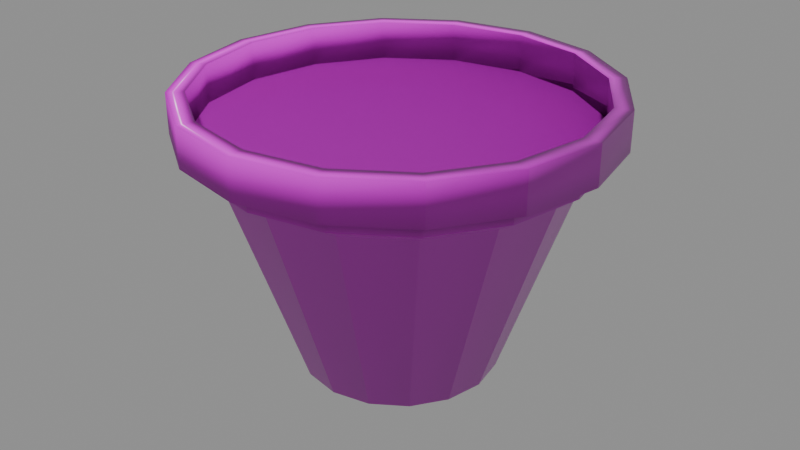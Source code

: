 # Source: PottedPlant.blend  (saved by Blender 4.5.90; exported with 4.5.12 LTS)
import bpy
from mathutils import Matrix  # noqa: F401  (used for matrix-valued properties, if any)

bpy.ops.wm.read_factory_settings(use_empty=True)
scene = bpy.context.scene
scene.name = 'Temp_GasPump'

# ---- collections
col_export = bpy.data.collections.new('Export'); scene.collection.children.link(col_export)

# ---- images (referenced by path relative to the original .blend; pixels are not part of the script)
import os
ASSET_DIR = os.environ.get("B2B_ASSET_DIR", "")  # directory of the original .blend (textures are referenced by path, not embedded)
HERE = os.path.dirname(os.path.abspath(__file__))  # packed textures are extracted next to this script under _unpacked/

def load_image(name, relpath, width, height, colorspace="sRGB"):
    """Load a texture the original file referenced (path relative to the .blend, or extracted next to this script)."""
    p = next((c for c in (os.path.join(HERE, relpath), os.path.join(ASSET_DIR, relpath)) if relpath and os.path.exists(c)), "")
    if p:
        img = bpy.data.images.load(p, check_existing=True)
        img.name = name
    else:  # same state as the original file: an image datablock whose file is absent (Cycles renders it pink)
        img = bpy.data.images.new(name, width, height)
        img.source = "FILE"
        img.filepath = "//" + (relpath or name)
    img.colorspace_settings.name = colorspace
    return img
img_clay002_1k_png_displacement_png = load_image('Clay002_1K-PNG_Displacement.png', 'Clay002_1K-PNG_Displacement.png', 1024, 1024, 'Non-Color')
img_clay002_1k_png_color_png = load_image('Clay002_1K-PNG_Color.png', 'Clay002_1K-PNG_Color.png', 1024, 1024, 'sRGB')
img_clay002_1k_png_roughness_png = load_image('Clay002_1K-PNG_Roughness.png', 'Clay002_1K-PNG_Roughness.png', 1024, 1024, 'Non-Color')
img_clay002_1k_png_normalgl_png = load_image('Clay002_1K-PNG_NormalGL.png', 'Clay002_1K-PNG_NormalGL.png', 1024, 1024, 'Non-Color')
img_clay002_1k_png_ambientocclusion_png = load_image('Clay002_1K-PNG_AmbientOcclusion.png', 'Clay002_1K-PNG_AmbientOcclusion.png', 1024, 1024, 'Non-Color')
img_ground048_1k_png_displacement_png_001 = load_image('Ground048_1K-PNG_Displacement.png.001', 'Ground048_1K-PNG_Displacement.png', 1024, 1024, 'Non-Color')
img_ground048_1k_png_color_png_001 = load_image('Ground048_1K-PNG_Color.png.001', 'Ground048_1K-PNG_Color.png', 1024, 1024, 'sRGB')
img_ground048_1k_png_roughness_png_001 = load_image('Ground048_1K-PNG_Roughness.png.001', 'Ground048_1K-PNG_Roughness.png', 1024, 1024, 'Non-Color')
img_ground048_1k_png_normalgl_png_001 = load_image('Ground048_1K-PNG_NormalGL.png.001', 'Ground048_1K-PNG_NormalGL.png', 1024, 1024, 'Non-Color')
img_ground048_1k_png_ambientocclusion_png_001 = load_image('Ground048_1K-PNG_AmbientOcclusion.png.001', 'Ground048_1K-PNG_AmbientOcclusion.png', 1024, 1024, 'Non-Color')

# ---- materials (node trees are filled in below, after node groups)
mat_clay = bpy.data.materials.new('Clay')
mat_soil = bpy.data.materials.new('Soil')

# ---- material node trees
mat_clay.use_nodes = True; mat_clay.node_tree.nodes.clear()
_N = mat_clay.node_tree.nodes; _L = mat_clay.node_tree.links
n0 = _N.new('ShaderNodeBsdfPrincipled'); n0.name = 'Principled BSDF'; n0.location = (-200, 100)
n1 = _N.new('ShaderNodeOutputMaterial'); n1.name = 'Material Output'; n1.location = (200, 100)
n2 = _N.new('ShaderNodeTexImage'); n2.name = 'Image Texture'; n2.location = (85, -876)
n2.label = 'Displacement'
n2.image = img_clay002_1k_png_displacement_png
n3 = _N.new('ShaderNodeDisplacement'); n3.name = 'Displacement'; n3.location = (-100, -600)
n4 = _N.new('ShaderNodeTexImage'); n4.name = 'Image Texture.001'; n4.location = (85, -316)
n4.label = 'Base Color'
n4.image = img_clay002_1k_png_color_png
n5 = _N.new('ShaderNodeTexImage'); n5.name = 'Image Texture.002'; n5.location = (85, -596)
n5.label = 'Roughness'
n5.image = img_clay002_1k_png_roughness_png
n6 = _N.new('ShaderNodeTexImage'); n6.name = 'Image Texture.003'; n6.location = (85, -1156)
n6.label = 'Normal'
n6.image = img_clay002_1k_png_normalgl_png
n7 = _N.new('ShaderNodeNormalMap'); n7.name = 'Normal Map'; n7.location = (-450, -820)
n8 = _N.new('ShaderNodeTexImage'); n8.name = 'Image Texture.004'; n8.location = (85, -36)
n8.label = 'Ambient Occlusion'
n8.image = img_clay002_1k_png_ambientocclusion_png
n9 = _N.new('ShaderNodeMapping'); n9.name = 'Mapping'; n9.location = (230, -36)
n10 = _N.new('NodeReroute'); n10.name = 'Reroute'; n10.location = (35, -673)
n10.width = 10
n10.socket_idname = 'NodeSocketVector'
n11 = _N.new('ShaderNodeTexCoord'); n11.name = 'Texture Coordinate'; n11.location = (30, -36)
n12 = _N.new('NodeFrame'); n12.name = 'Frame'; n12.location = (-1480, 136)
n12.label = 'Mapping'
n12.width = 400
n13 = _N.new('NodeFrame'); n13.name = 'Frame.001'; n13.location = (-835, 336)
n13.label = 'Textures'
n13.width = 355
n2.parent = n13
n4.parent = n13
n5.parent = n13
n6.parent = n13
n8.parent = n13
n9.parent = n12
n10.parent = n13
n11.parent = n12
_L.new(n0.outputs[0], n1.inputs[0])
_L.new(n2.outputs[0], n3.inputs[0])
_L.new(n3.outputs[0], n1.inputs[2])
_L.new(n4.outputs[0], n0.inputs[0])
_L.new(n5.outputs[0], n0.inputs[2])
_L.new(n6.outputs[0], n7.inputs[1])
_L.new(n7.outputs[0], n0.inputs[5])
_L.new(n10.outputs[0], n8.inputs[0])
_L.new(n10.outputs[0], n4.inputs[0])
_L.new(n10.outputs[0], n5.inputs[0])
_L.new(n10.outputs[0], n2.inputs[0])
_L.new(n10.outputs[0], n6.inputs[0])
_L.new(n9.outputs[0], n10.inputs[0])
_L.new(n11.outputs[2], n9.inputs[0])
n1.is_active_output = True
mat_soil.use_nodes = True; mat_soil.node_tree.nodes.clear()
_N = mat_soil.node_tree.nodes; _L = mat_soil.node_tree.links
n0 = _N.new('ShaderNodeBsdfPrincipled'); n0.name = 'Principled BSDF'; n0.location = (-80, 100)
n1 = _N.new('ShaderNodeOutputMaterial'); n1.name = 'Material Output'; n1.location = (320, 100)
n2 = _N.new('ShaderNodeTexImage'); n2.name = 'Image Texture'; n2.location = (85, -876)
n2.label = 'Displacement'
n2.image = img_ground048_1k_png_displacement_png_001
n3 = _N.new('ShaderNodeDisplacement'); n3.name = 'Displacement'; n3.location = (20, -600)
n4 = _N.new('ShaderNodeTexImage'); n4.name = 'Image Texture.001'; n4.location = (85, -316)
n4.label = 'Base Color'
n4.image = img_ground048_1k_png_color_png_001
n5 = _N.new('ShaderNodeTexImage'); n5.name = 'Image Texture.002'; n5.location = (85, -596)
n5.label = 'Roughness'
n5.image = img_ground048_1k_png_roughness_png_001
n6 = _N.new('ShaderNodeTexImage'); n6.name = 'Image Texture.003'; n6.location = (85, -1156)
n6.label = 'Normal'
n6.image = img_ground048_1k_png_normalgl_png_001
n7 = _N.new('ShaderNodeNormalMap'); n7.name = 'Normal Map'; n7.location = (-330, -820)
n8 = _N.new('ShaderNodeTexImage'); n8.name = 'Image Texture.004'; n8.location = (85, -36)
n8.label = 'Ambient Occlusion'
n8.image = img_ground048_1k_png_ambientocclusion_png_001
n9 = _N.new('ShaderNodeMapping'); n9.name = 'Mapping'; n9.location = (230, -36)
n10 = _N.new('NodeReroute'); n10.name = 'Reroute'; n10.location = (35, -673)
n10.width = 10
n10.socket_idname = 'NodeSocketVector'
n11 = _N.new('ShaderNodeTexCoord'); n11.name = 'Texture Coordinate'; n11.location = (30, -36)
n12 = _N.new('NodeFrame'); n12.name = 'Frame'; n12.location = (-1360, 136)
n12.label = 'Mapping'
n12.width = 400
n13 = _N.new('NodeFrame'); n13.name = 'Frame.001'; n13.location = (-715, 336)
n13.label = 'Textures'
n13.width = 355
n2.parent = n13
n4.parent = n13
n5.parent = n13
n6.parent = n13
n8.parent = n13
n9.parent = n12
n10.parent = n13
n11.parent = n12
_L.new(n0.outputs[0], n1.inputs[0])
_L.new(n2.outputs[0], n3.inputs[0])
_L.new(n3.outputs[0], n1.inputs[2])
_L.new(n4.outputs[0], n0.inputs[0])
_L.new(n5.outputs[0], n0.inputs[2])
_L.new(n6.outputs[0], n7.inputs[1])
_L.new(n7.outputs[0], n0.inputs[5])
_L.new(n10.outputs[0], n8.inputs[0])
_L.new(n10.outputs[0], n4.inputs[0])
_L.new(n10.outputs[0], n5.inputs[0])
_L.new(n10.outputs[0], n2.inputs[0])
_L.new(n10.outputs[0], n6.inputs[0])
_L.new(n9.outputs[0], n10.inputs[0])
_L.new(n11.outputs[2], n9.inputs[0])
n1.is_active_output = True

# ---- meshes
me_cube_001 = bpy.data.meshes.new('Cube.001')
me_cube_001.from_pydata([(0.0, 0.0, 0.0), (0.1566, 2.697e-10, 0.002007), (0.2726, 4.531e-08, 0.3424), (0.3042, 4.854e-08, 0.3613), (0.3043, 5.151e-08, 0.3867), (0.3305, 5.178e-08, 0.3854), (0.3305, 5.994e-08, 0.448), (0.3031, 5.994e-08, 0.448), (0.1446, 0.05991, 0.002007), (0.2518, 0.1043, 0.3424), (0.2811, 0.1164, 0.3613), (0.2812, 0.1165, 0.3867), (0.3053, 0.1265, 0.3854), (0.3054, 0.1265, 0.448), (0.28, 0.116, 0.448), (0.1107, 0.1107, 0.002007), (0.1927, 0.1927, 0.3424), (0.2151, 0.2151, 0.3613), (0.2152, 0.2152, 0.3867), (0.2337, 0.2337, 0.3854), (0.2337, 0.2337, 0.448), (0.2143, 0.2143, 0.448), (0.05991, 0.1446, 0.002007), (0.1043, 0.2518, 0.3424), (0.1164, 0.2811, 0.3613), (0.1165, 0.2812, 0.3867), (0.1265, 0.3053, 0.3854), (0.1265, 0.3054, 0.448), (0.116, 0.28, 0.448), (-7.113e-09, 0.1566, 0.002007), (-5.722e-08, 0.2726, 0.3424), (-6.184e-08, 0.3042, 0.3613), (-6.481e-08, 0.3043, 0.3867), (-6.623e-08, 0.3305, 0.3854), (-7.438e-08, 0.3305, 0.448), (-7.318e-08, 0.3031, 0.448), (-0.05991, 0.1446, 0.002007), (-0.1043, 0.2518, 0.3424), (-0.1164, 0.2811, 0.3613), (-0.1165, 0.2812, 0.3867), (-0.1265, 0.3053, 0.3854), (-0.1265, 0.3054, 0.448), (-0.116, 0.28, 0.448), (-0.1107, 0.1107, 0.002007), (-0.1927, 0.1927, 0.3424), (-0.2151, 0.2151, 0.3613), (-0.2152, 0.2152, 0.3867), (-0.2337, 0.2337, 0.3854), (-0.2337, 0.2337, 0.448), (-0.2143, 0.2143, 0.448), (-0.1446, 0.05991, 0.002007), (-0.2518, 0.1043, 0.3424), (-0.2811, 0.1164, 0.3613), (-0.2812, 0.1165, 0.3867), (-0.3053, 0.1265, 0.3854), (-0.3054, 0.1265, 0.448), (-0.28, 0.116, 0.448), (-0.1566, -1.396e-08, 0.002007), (-0.2726, -6.914e-08, 0.3424), (-0.3042, -7.514e-08, 0.3613), (-0.3043, -7.812e-08, 0.3867), (-0.3305, -8.067e-08, 0.3854), (-0.3305, -8.883e-08, 0.448), (-0.3031, -8.643e-08, 0.448), (-0.1446, -0.05991, 0.002007), (-0.2518, -0.1043, 0.3424), (-0.2811, -0.1164, 0.3613), (-0.2812, -0.1165, 0.3867), (-0.3053, -0.1265, 0.3854), (-0.3054, -0.1265, 0.448), (-0.28, -0.116, 0.448), (-0.1107, -0.1107, 0.002007), (-0.1927, -0.1927, 0.3424), (-0.2151, -0.2151, 0.3613), (-0.2152, -0.2152, 0.3867), (-0.2337, -0.2337, 0.3854), (-0.2337, -0.2337, 0.448), (-0.2143, -0.2143, 0.448), (-0.05991, -0.1446, 0.002007), (-0.1043, -0.2518, 0.3424), (-0.1164, -0.2811, 0.3613), (-0.1165, -0.2812, 0.3867), (-0.1265, -0.3053, 0.3854), (-0.1265, -0.3054, 0.448), (-0.116, -0.28, 0.448), (2.137e-09, -0.1566, 0.002007), (4.856e-08, -0.2726, 0.3424), (5.217e-08, -0.3042, 0.3613), (5.514e-08, -0.3043, 0.3867), (5.572e-08, -0.3305, 0.3854), (6.388e-08, -0.3305, 0.448), (6.355e-08, -0.3031, 0.448), (0.05991, -0.1446, 0.002007), (0.1043, -0.2518, 0.3424), (0.1164, -0.2811, 0.3613), (0.1165, -0.2812, 0.3867), (0.1265, -0.3053, 0.3854), (0.1265, -0.3054, 0.448), (0.116, -0.28, 0.448), (0.1107, -0.1107, 0.002007), (0.1927, -0.1927, 0.3424), (0.2151, -0.2151, 0.3613), (0.2152, -0.2152, 0.3867), (0.2337, -0.2337, 0.3854), (0.2337, -0.2337, 0.448), (0.2143, -0.2143, 0.448), (0.1446, -0.05991, 0.002007), (0.2518, -0.1043, 0.3424), (0.2811, -0.1164, 0.3613), (0.2812, -0.1165, 0.3867), (0.3053, -0.1265, 0.3854), (0.3054, -0.1265, 0.448), (0.28, -0.116, 0.448)], [], [(0, 8, 1), (0, 15, 8), (0, 22, 15), (0, 29, 22), (0, 36, 29), (0, 43, 36), (0, 50, 43), (0, 57, 50), (0, 64, 57), (0, 71, 64), (0, 78, 71), (0, 85, 78), (0, 92, 85), (0, 99, 92), (0, 106, 99), (0, 1, 106), (8, 9, 2, 1), (15, 16, 9, 8), (22, 23, 16, 15), (29, 30, 23, 22), (36, 37, 30, 29), (43, 44, 37, 36), (50, 51, 44, 43), (57, 58, 51, 50), (64, 65, 58, 57), (71, 72, 65, 64), (78, 79, 72, 71), (85, 86, 79, 78), (92, 93, 86, 85), (99, 100, 93, 92), (106, 107, 100, 99), (1, 2, 107, 106), (9, 10, 3, 2), (16, 17, 10, 9), (23, 24, 17, 16), (30, 31, 24, 23), (37, 38, 31, 30), (44, 45, 38, 37), (51, 52, 45, 44), (58, 59, 52, 51), (65, 66, 59, 58), (72, 73, 66, 65), (79, 80, 73, 72), (86, 87, 80, 79), (93, 94, 87, 86), (100, 101, 94, 93), (107, 108, 101, 100), (2, 3, 108, 107), (10, 11, 4, 3), (17, 18, 11, 10), (24, 25, 18, 17), (31, 32, 25, 24), (38, 39, 32, 31), (45, 46, 39, 38), (52, 53, 46, 45), (59, 60, 53, 52), (66, 67, 60, 59), (73, 74, 67, 66), (80, 81, 74, 73), (87, 88, 81, 80), (94, 95, 88, 87), (101, 102, 95, 94), (108, 109, 102, 101), (3, 4, 109, 108), (11, 12, 5, 4), (18, 19, 12, 11), (25, 26, 19, 18), (32, 33, 26, 25), (39, 40, 33, 32), (46, 47, 40, 39), (53, 54, 47, 46), (60, 61, 54, 53), (67, 68, 61, 60), (74, 75, 68, 67), (81, 82, 75, 74), (88, 89, 82, 81), (95, 96, 89, 88), (102, 103, 96, 95), (109, 110, 103, 102), (4, 5, 110, 109), (12, 13, 6, 5), (19, 20, 13, 12), (26, 27, 20, 19), (33, 34, 27, 26), (40, 41, 34, 33), (47, 48, 41, 40), (54, 55, 48, 47), (61, 62, 55, 54), (68, 69, 62, 61), (75, 76, 69, 68), (82, 83, 76, 75), (89, 90, 83, 82), (96, 97, 90, 89), (103, 104, 97, 96), (110, 111, 104, 103), (5, 6, 111, 110), (13, 14, 7, 6), (20, 21, 14, 13), (27, 28, 21, 20), (34, 35, 28, 27), (41, 42, 35, 34), (48, 49, 42, 41), (55, 56, 49, 48), (62, 63, 56, 55), (69, 70, 63, 62), (76, 77, 70, 69), (83, 84, 77, 76), (90, 91, 84, 83), (97, 98, 91, 90), (104, 105, 98, 97), (111, 112, 105, 104), (6, 7, 112, 111), (25, 18, 21, 28), (32, 25, 28, 35), (18, 11, 14, 21), (11, 4, 7, 14), (4, 109, 112, 7), (109, 102, 105, 112), (102, 95, 98, 105), (95, 88, 91, 98), (88, 81, 84, 91), (81, 74, 77, 84), (74, 67, 70, 77), (67, 60, 63, 70), (60, 53, 56, 63), (53, 46, 49, 56), (46, 39, 42, 49), (39, 32, 35, 42), (60, 88, 4), (4, 11, 18), (18, 25, 32), (32, 39, 46), (46, 53, 60), (60, 67, 74), (74, 81, 88), (88, 95, 102), (102, 109, 4), (4, 18, 32), (32, 46, 60), (60, 74, 88), (88, 102, 4), (4, 32, 60)])
me_cube_001.polygons.foreach_set('use_smooth', [1, 1, 1, 1, 1, 1, 1, 1, 1, 1, 1, 1, 1, 1, 1, 1, 1, 1, 1, 1, 1, 1, 1, 1, 1, 1, 1, 1, 1, 1, 1, 1, 1, 1, 1, 1, 1, 1, 1, 1, 1, 1, 1, 1, 1, 1, 1, 1, 1, 1, 1, 1, 1, 1, 1, 1, 1, 1, 1, 1, 1, 1, 1, 1, 1, 1, 1, 1, 1, 1, 1, 1, 1, 1, 1, 1, 1, 1, 1, 1, 1, 1, 1, 1, 1, 1, 1, 1, 1, 1, 1, 1, 1, 1, 1, 1, 1, 1, 1, 1, 1, 1, 1, 1, 1, 1, 1, 1, 1, 1, 1, 1, 1, 1, 1, 1, 1, 1, 1, 1, 1, 1, 1, 1, 1, 1, 1, 1, 0, 0, 0, 0, 0, 0, 0, 0, 0, 0, 0, 0, 0, 0])
me_cube_001.polygons.foreach_set('material_index', [0, 0, 0, 0, 0, 0, 0, 0, 0, 0, 0, 0, 0, 0, 0, 0, 0, 0, 0, 0, 0, 0, 0, 0, 0, 0, 0, 0, 0, 0, 0, 0, 0, 0, 0, 0, 0, 0, 0, 0, 0, 0, 0, 0, 0, 0, 0, 0, 0, 0, 0, 0, 0, 0, 0, 0, 0, 0, 0, 0, 0, 0, 0, 0, 0, 0, 0, 0, 0, 0, 0, 0, 0, 0, 0, 0, 0, 0, 0, 0, 0, 0, 0, 0, 0, 0, 0, 0, 0, 0, 0, 0, 0, 0, 0, 0, 0, 0, 0, 0, 0, 0, 0, 0, 0, 0, 0, 0, 0, 0, 0, 0, 0, 0, 0, 0, 0, 0, 0, 0, 0, 0, 0, 0, 0, 0, 0, 0, 1, 1, 1, 1, 1, 1, 1, 1, 1, 1, 1, 1, 1, 1])
_uv = me_cube_001.uv_layers.new(name='UVMap')
_uv.uv.foreach_set('vector', [0.03125, 0.0, 0.0625, 0.002007, 0.0, 0.002007, 0.09375, 0.0, 0.125, 0.002007, 0.0625, 0.002007, 0.1562, 0.0, 0.1875, 0.002007, 0.125, 0.002007, 0.2188, 0.0, 0.25, 0.002007, 0.1875, 0.002007, 0.2812, 0.0, 0.3125, 0.002007, 0.25, 0.002007, 0.3438, 0.0, 0.375, 0.002007, 0.3125, 0.002007, 0.4062, 0.0, 0.4375, 0.002007, 0.375, 0.002007, 0.4688, 0.0, 0.5, 0.002007, 0.4375, 0.002007, 0.5312, 0.0, 0.5625, 0.002007, 0.5, 0.002007, 0.5938, 0.0, 0.625, 0.002007, 0.5625, 0.002007, 0.6562, 0.0, 0.6875, 0.002007, 0.625, 0.002007, 0.7188, 0.0, 0.75, 0.002007, 0.6875, 0.002007, 0.7812, 0.0, 0.8125, 0.002007, 0.75, 0.002007, 0.8438, 0.0, 0.875, 0.002007, 0.8125, 0.002007, 0.9062, 0.0, 0.9375, 0.002007, 0.875, 0.002007, 0.9688, 0.0, 1.0, 0.002007, 0.9375, 0.002007, 0.0625, 0.002007, 0.0625, 0.3424, 0.0, 0.3424, 0.0, 0.002007, 0.125, 0.002007, 0.125, 0.3424, 0.0625, 0.3424, 0.0625, 0.002007, 0.1875, 0.002007, 0.1875, 0.3424, 0.125, 0.3424, 0.125, 0.002007, 0.25, 0.002007, 0.25, 0.3424, 0.1875, 0.3424, 0.1875, 0.002007, 0.3125, 0.002007, 0.3125, 0.3424, 0.25, 0.3424, 0.25, 0.002007, 0.375, 0.002007, 0.375, 0.3424, 0.3125, 0.3424, 0.3125, 0.002007, 0.4375, 0.002007, 0.4375, 0.3424, 0.375, 0.3424, 0.375, 0.002007, 0.5, 0.002007, 0.5, 0.3424, 0.4375, 0.3424, 0.4375, 0.002007, 0.5625, 0.002007, 0.5625, 0.3424, 0.5, 0.3424, 0.5, 0.002007, 0.625, 0.002007, 0.625, 0.3424, 0.5625, 0.3424, 0.5625, 0.002007, 0.6875, 0.002007, 0.6875, 0.3424, 0.625, 0.3424, 0.625, 0.002007, 0.75, 0.002007, 0.75, 0.3424, 0.6875, 0.3424, 0.6875, 0.002007, 0.8125, 0.002007, 0.8125, 0.3424, 0.75, 0.3424, 0.75, 0.002007, 0.875, 0.002007, 0.875, 0.3424, 0.8125, 0.3424, 0.8125, 0.002007, 0.9375, 0.002007, 0.9375, 0.3424, 0.875, 0.3424, 0.875, 0.002007, 1.0, 0.002007, 1.0, 0.3424, 0.9375, 0.3424, 0.9375, 0.002007, 0.0625, 0.3424, 0.0625, 0.3613, 0.0, 0.3613, 0.0, 0.3424, 0.125, 0.3424, 0.125, 0.3613, 0.0625, 0.3613, 0.0625, 0.3424, 0.1875, 0.3424, 0.1875, 0.3613, 0.125, 0.3613, 0.125, 0.3424, 0.25, 0.3424, 0.25, 0.3613, 0.1875, 0.3613, 0.1875, 0.3424, 0.3125, 0.3424, 0.3125, 0.3613, 0.25, 0.3613, 0.25, 0.3424, 0.375, 0.3424, 0.375, 0.3613, 0.3125, 0.3613, 0.3125, 0.3424, 0.4375, 0.3424, 0.4375, 0.3613, 0.375, 0.3613, 0.375, 0.3424, 0.5, 0.3424, 0.5, 0.3613, 0.4375, 0.3613, 0.4375, 0.3424, 0.5625, 0.3424, 0.5625, 0.3613, 0.5, 0.3613, 0.5, 0.3424, 0.625, 0.3424, 0.625, 0.3613, 0.5625, 0.3613, 0.5625, 0.3424, 0.6875, 0.3424, 0.6875, 0.3613, 0.625, 0.3613, 0.625, 0.3424, 0.75, 0.3424, 0.75, 0.3613, 0.6875, 0.3613, 0.6875, 0.3424, 0.8125, 0.3424, 0.8125, 0.3613, 0.75, 0.3613, 0.75, 0.3424, 0.875, 0.3424, 0.875, 0.3613, 0.8125, 0.3613, 0.8125, 0.3424, 0.9375, 0.3424, 0.9375, 0.3613, 0.875, 0.3613, 0.875, 0.3424, 1.0, 0.3424, 1.0, 0.3613, 0.9375, 0.3613, 0.9375, 0.3424, 0.0625, 0.3613, 0.0625, 0.3867, 0.0, 0.3867, 0.0, 0.3613, 0.125, 0.3613, 0.125, 0.3867, 0.0625, 0.3867, 0.0625, 0.3613, 0.1875, 0.3613, 0.1875, 0.3867, 0.125, 0.3867, 0.125, 0.3613, 0.25, 0.3613, 0.25, 0.3867, 0.1875, 0.3867, 0.1875, 0.3613, 0.3125, 0.3613, 0.3125, 0.3867, 0.25, 0.3867, 0.25, 0.3613, 0.375, 0.3613, 0.375, 0.3867, 0.3125, 0.3867, 0.3125, 0.3613, 0.4375, 0.3613, 0.4375, 0.3867, 0.375, 0.3867, 0.375, 0.3613, 0.5, 0.3613, 0.5, 0.3867, 0.4375, 0.3867, 0.4375, 0.3613, 0.5625, 0.3613, 0.5625, 0.3867, 0.5, 0.3867, 0.5, 0.3613, 0.625, 0.3613, 0.625, 0.3867, 0.5625, 0.3867, 0.5625, 0.3613, 0.6875, 0.3613, 0.6875, 0.3867, 0.625, 0.3867, 0.625, 0.3613, 0.75, 0.3613, 0.75, 0.3867, 0.6875, 0.3867, 0.6875, 0.3613, 0.8125, 0.3613, 0.8125, 0.3867, 0.75, 0.3867, 0.75, 0.3613, 0.875, 0.3613, 0.875, 0.3867, 0.8125, 0.3867, 0.8125, 0.3613, 0.9375, 0.3613, 0.9375, 0.3867, 0.875, 0.3867, 0.875, 0.3613, 1.0, 0.3613, 1.0, 0.3867, 0.9375, 0.3867, 0.9375, 0.3613, 0.0625, 0.3867, 0.0625, 0.3854, 0.0, 0.3854, 0.0, 0.3867, 0.125, 0.3867, 0.125, 0.3854, 0.0625, 0.3854, 0.0625, 0.3867, 0.1875, 0.3867, 0.1875, 0.3854, 0.125, 0.3854, 0.125, 0.3867, 0.25, 0.3867, 0.25, 0.3854, 0.1875, 0.3854, 0.1875, 0.3867, 0.3125, 0.3867, 0.3125, 0.3854, 0.25, 0.3854, 0.25, 0.3867, 0.375, 0.3867, 0.375, 0.3854, 0.3125, 0.3854, 0.3125, 0.3867, 0.4375, 0.3867, 0.4375, 0.3854, 0.375, 0.3854, 0.375, 0.3867, 0.5, 0.3867, 0.5, 0.3854, 0.4375, 0.3854, 0.4375, 0.3867, 0.5625, 0.3867, 0.5625, 0.3854, 0.5, 0.3854, 0.5, 0.3867, 0.625, 0.3867, 0.625, 0.3854, 0.5625, 0.3854, 0.5625, 0.3867, 0.6875, 0.3867, 0.6875, 0.3854, 0.625, 0.3854, 0.625, 0.3867, 0.75, 0.3867, 0.75, 0.3854, 0.6875, 0.3854, 0.6875, 0.3867, 0.8125, 0.3867, 0.8125, 0.3854, 0.75, 0.3854, 0.75, 0.3867, 0.875, 0.3867, 0.875, 0.3854, 0.8125, 0.3854, 0.8125, 0.3867, 0.9375, 0.3867, 0.9375, 0.3854, 0.875, 0.3854, 0.875, 0.3867, 1.0, 0.3867, 1.0, 0.3854, 0.9375, 0.3854, 0.9375, 0.3867, 0.0625, 0.3854, 0.0625, 0.448, 0.0, 0.448, 0.0, 0.3854, 0.125, 0.3854, 0.125, 0.448, 0.0625, 0.448, 0.0625, 0.3854, 0.1875, 0.3854, 0.1875, 0.448, 0.125, 0.448, 0.125, 0.3854, 0.25, 0.3854, 0.25, 0.448, 0.1875, 0.448, 0.1875, 0.3854, 0.3125, 0.3854, 0.3125, 0.448, 0.25, 0.448, 0.25, 0.3854, 0.375, 0.3854, 0.375, 0.448, 0.3125, 0.448, 0.3125, 0.3854, 0.4375, 0.3854, 0.4375, 0.448, 0.375, 0.448, 0.375, 0.3854, 0.5, 0.3854, 0.5, 0.448, 0.4375, 0.448, 0.4375, 0.3854, 0.5625, 0.3854, 0.5625, 0.448, 0.5, 0.448, 0.5, 0.3854, 0.625, 0.3854, 0.625, 0.448, 0.5625, 0.448, 0.5625, 0.3854, 0.6875, 0.3854, 0.6875, 0.448, 0.625, 0.448, 0.625, 0.3854, 0.75, 0.3854, 0.75, 0.448, 0.6875, 0.448, 0.6875, 0.3854, 0.8125, 0.3854, 0.8125, 0.448, 0.75, 0.448, 0.75, 0.3854, 0.875, 0.3854, 0.875, 0.448, 0.8125, 0.448, 0.8125, 0.3854, 0.9375, 0.3854, 0.9375, 0.448, 0.875, 0.448, 0.875, 0.3854, 1.0, 0.3854, 1.0, 0.448, 0.9375, 0.448, 0.9375, 0.3854, 0.0625, 0.448, 0.0625, 0.448, 0.0, 0.448, 0.0, 0.448, 0.125, 0.448, 0.125, 0.448, 0.0625, 0.448, 0.0625, 0.448, 0.1875, 0.448, 0.1875, 0.448, 0.125, 0.448, 0.125, 0.448, 0.25, 0.448, 0.25, 0.448, 0.1875, 0.448, 0.1875, 0.448, 0.3125, 0.448, 0.3125, 0.448, 0.25, 0.448, 0.25, 0.448, 0.375, 0.448, 0.375, 0.448, 0.3125, 0.448, 0.3125, 0.448, 0.4375, 0.448, 0.4375, 0.448, 0.375, 0.448, 0.375, 0.448, 0.5, 0.448, 0.5, 0.448, 0.4375, 0.448, 0.4375, 0.448, 0.5625, 0.448, 0.5625, 0.448, 0.5, 0.448, 0.5, 0.448, 0.625, 0.448, 0.625, 0.448, 0.5625, 0.448, 0.5625, 0.448, 0.6875, 0.448, 0.6875, 0.448, 0.625, 0.448, 0.625, 0.448, 0.75, 0.448, 0.75, 0.448, 0.6875, 0.448, 0.6875, 0.448, 0.8125, 0.448, 0.8125, 0.448, 0.75, 0.448, 0.75, 0.448, 0.875, 0.448, 0.875, 0.448, 0.8125, 0.448, 0.8125, 0.448, 0.9375, 0.448, 0.9375, 0.448, 0.875, 0.448, 0.875, 0.448, 1.0, 0.448, 1.0, 0.448, 0.9375, 0.448, 0.9375, 0.448, 0.1875, 0.3867, 0.125, 0.3867, 0.125, 0.448, 0.1875, 0.448, 0.25, 0.3867, 0.1875, 0.3867, 0.1875, 0.448, 0.25, 0.448, 0.125, 0.3867, 0.0625, 0.3867, 0.0625, 0.448, 0.125, 0.448, 0.0625, 0.3867, 0.0, 0.3867, 0.0, 0.448, 0.0625, 0.448, 1.0, 0.3867, 0.9375, 0.3867, 0.9375, 0.448, 1.0, 0.448, 0.9375, 0.3867, 0.875, 0.3867, 0.875, 0.448, 0.9375, 0.448, 0.875, 0.3867, 0.8125, 0.3867, 0.8125, 0.448, 0.875, 0.448, 0.8125, 0.3867, 0.75, 0.3867, 0.75, 0.448, 0.8125, 0.448, 0.75, 0.3867, 0.6875, 0.3867, 0.6875, 0.448, 0.75, 0.448, 0.6875, 0.3867, 0.625, 0.3867, 0.625, 0.448, 0.6875, 0.448, 0.625, 0.3867, 0.5625, 0.3867, 0.5625, 0.448, 0.625, 0.448, 0.5625, 0.3867, 0.5, 0.3867, 0.5, 0.448, 0.5625, 0.448, 0.5, 0.3867, 0.4375, 0.3867, 0.4375, 0.448, 0.5, 0.448, 0.4375, 0.3867, 0.375, 0.3867, 0.375, 0.448, 0.4375, 0.448, 0.375, 0.3867, 0.3125, 0.3867, 0.3125, 0.448, 0.375, 0.448, 0.3125, 0.3867, 0.25, 0.3867, 0.25, 0.448, 0.3125, 0.448, 0.0, 0.0, 0.0, 0.0, 0.0, 0.0, 0.0, 0.0, 0.0, 0.0, 0.0, 0.0, 0.0, 0.0, 0.0, 0.0, 0.0, 0.0, 0.0, 0.0, 0.0, 0.0, 0.0, 0.0, 0.0, 0.0, 0.0, 0.0, 0.0, 0.0, 0.0, 0.0, 0.0, 0.0, 0.0, 0.0, 0.0, 0.0, 0.0, 0.0, 0.0, 0.0, 0.0, 0.0, 0.0, 0.0, 0.0, 0.0, 0.0, 0.0, 0.0, 0.0, 0.0, 0.0, 0.0, 0.0, 0.0, 0.0, 0.0, 0.0, 0.0, 0.0, 0.0, 0.0, 0.0, 0.0, 0.0, 0.0, 0.0, 0.0, 0.0, 0.0, 0.0, 0.0, 0.0, 0.0, 0.0, 0.0, 0.0, 0.0, 0.0, 0.0, 0.0, 0.0])
me_cube_001.materials.append(mat_clay)
me_cube_001.materials.append(mat_soil)
me_cube_001.update()

# ---- objects
ob_pottedplant = bpy.data.objects.new('PottedPlant', me_cube_001)

# ---- transforms, parenting, visibility, modifiers, constraints
ob_pottedplant.location = (0.0, 0.0, 0.0)

# ---- collection membership
scene.collection.objects.link(ob_pottedplant)

# ---- scene / render settings (as saved in the file)
scene.frame_start = 1; scene.frame_end = 250; scene.frame_set(1)
scene.render.engine = 'BLENDER_EEVEE_NEXT'
scene.render.image_settings.exr_codec = 'NONE'
scene.render.fps = 25
scene.render.simplify_subdivision_render = 0
scene.render.simplify_child_particles_render = 0.0
scene.eevee.use_volume_custom_range = False
scene.eevee.use_shadows = False
bpy.context.view_layer.update()

# ---- added for rendering (the .blend has no active camera and no usable light): camera, sun + grey world if the file has none
cam_auto = bpy.data.cameras.new('AutoCamera')
cam_auto.lens = 50.0
cam_auto.sensor_width = 36.0
cam_auto.clip_end = 1000.0
ob_auto_camera = bpy.data.objects.new('AutoCamera', cam_auto)
scene.collection.objects.link(ob_auto_camera)
ob_auto_camera.location = (0.959156, -1.15099, 0.991321)
ob_auto_camera.rotation_euler = (1.09748, -7.21219e-08, 0.694738)
scene.camera = ob_auto_camera
light_auto_sun = bpy.data.lights.new('AutoSun', 'SUN')
light_auto_sun.energy = 3.0
light_auto_sun.angle = 0.0523599
ob_auto_sun = bpy.data.objects.new('AutoSun', light_auto_sun)
scene.collection.objects.link(ob_auto_sun)
ob_auto_sun.rotation_euler = (0.872665, 0.174533, 0.523599)
if scene.world is None:
    world_auto = bpy.data.worlds.new('AutoWorld')
    world_auto.color = (0.3, 0.3, 0.3)
    scene.world = world_auto
bpy.context.view_layer.update()
